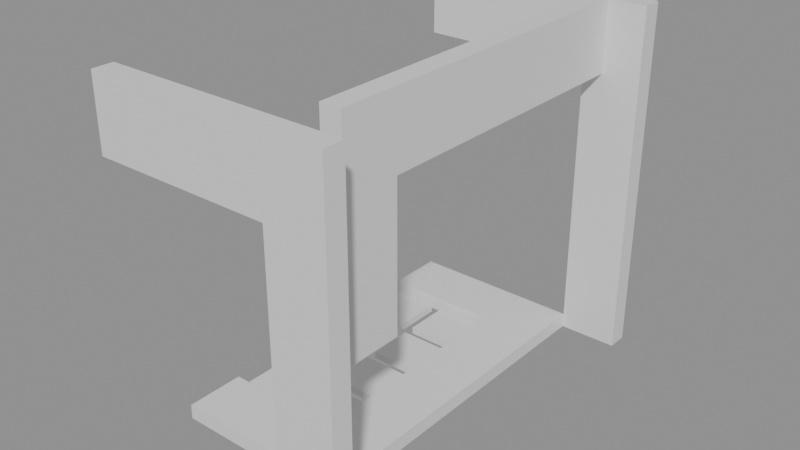 # Source: building_lego.blend  (saved by Blender 5.0.119; exported with 4.5.12 LTS)
import bpy
from mathutils import Matrix  # noqa: F401  (used for matrix-valued properties, if any)

bpy.ops.wm.read_factory_settings(use_empty=True)
scene = bpy.context.scene
scene.name = 'Scene'

# ---- collections
col_01_paredes_externas = bpy.data.collections.new('01_Paredes_Externas'); scene.collection.children.link(col_01_paredes_externas)
col_03_pisos_escadas = bpy.data.collections.new('03_Pisos_Escadas'); scene.collection.children.link(col_03_pisos_escadas)
col_04_moveis_decoracoes = bpy.data.collections.new('04_Moveis_Decoracoes'); scene.collection.children.link(col_04_moveis_decoracoes)

# ---- materials (node trees are filled in below, after node groups)
mat_mat_parede_externa = bpy.data.materials.new('Mat_Parede_Externa')
mat_mat_pisos = bpy.data.materials.new('Mat_Pisos')
mat_mat_moveis = bpy.data.materials.new('Mat_Moveis')

# ---- material node trees
mat_mat_parede_externa.use_nodes = True; mat_mat_parede_externa.node_tree.nodes.clear()
_N = mat_mat_parede_externa.node_tree.nodes; _L = mat_mat_parede_externa.node_tree.links
n0 = _N.new('ShaderNodeBsdfPrincipled'); n0.name = 'BSDF - Pré-fundamentado'; n0.location = (-200, 100)
n1 = _N.new('ShaderNodeOutputMaterial'); n1.name = 'Saída de material'; n1.location = (200, 100)
_L.new(n0.outputs[0], n1.inputs[0])
n1.is_active_output = True
mat_mat_pisos.use_nodes = True; mat_mat_pisos.node_tree.nodes.clear()
_N = mat_mat_pisos.node_tree.nodes; _L = mat_mat_pisos.node_tree.links
n0 = _N.new('ShaderNodeBsdfPrincipled'); n0.name = 'BSDF - Pré-fundamentado'; n0.location = (-200, 100)
n1 = _N.new('ShaderNodeOutputMaterial'); n1.name = 'Saída de material'; n1.location = (200, 100)
_L.new(n0.outputs[0], n1.inputs[0])
n1.is_active_output = True
mat_mat_moveis.use_nodes = True; mat_mat_moveis.node_tree.nodes.clear()
_N = mat_mat_moveis.node_tree.nodes; _L = mat_mat_moveis.node_tree.links
n0 = _N.new('ShaderNodeBsdfPrincipled'); n0.name = 'BSDF - Pré-fundamentado'; n0.location = (-200, 100)
n1 = _N.new('ShaderNodeOutputMaterial'); n1.name = 'Saída de material'; n1.location = (200, 100)
_L.new(n0.outputs[0], n1.inputs[0])
n1.is_active_output = True

# ---- meshes
me_bloco_sandstone_wall_2936_2224_z40 = bpy.data.meshes.new('Bloco_sandstone_wall_2936_2224_z40')
me_bloco_sandstone_wall_2936_2224_z40.from_pydata([(-0.5, -0.175, -0.6), (0.5, -0.175, -0.6), (0.5, 0.175, -0.6), (-0.5, 0.175, -0.6), (-0.5, -0.175, 0.6), (0.5, -0.175, 0.6), (0.5, 0.175, 0.6), (-0.5, 0.175, 0.6)], [], [(0, 1, 2, 3), (4, 7, 6, 5), (0, 4, 5, 1), (2, 6, 7, 3), (0, 3, 7, 4), (1, 5, 6, 2)])
me_bloco_sandstone_wall_2936_2224_z40.materials.append(mat_mat_parede_externa)
me_bloco_sandstone_wall_2936_2224_z40.update()
me_bloco_sandstone_wall_2937_2224_z40 = bpy.data.meshes.new('Bloco_sandstone_wall_2937_2224_z40')
me_bloco_sandstone_wall_2937_2224_z40.from_pydata([(-0.5, -0.175, -0.6), (0.5, -0.175, -0.6), (0.5, 0.175, -0.6), (-0.5, 0.175, -0.6), (-0.5, -0.175, 0.6), (0.5, -0.175, 0.6), (0.5, 0.175, 0.6), (-0.5, 0.175, 0.6)], [], [(0, 1, 2, 3), (4, 7, 6, 5), (0, 4, 5, 1), (2, 6, 7, 3), (0, 3, 7, 4), (1, 5, 6, 2)])
me_bloco_sandstone_wall_2937_2224_z40.materials.append(mat_mat_parede_externa)
me_bloco_sandstone_wall_2937_2224_z40.update()
me_bloco_sandstone_wall_2938_2224_z40 = bpy.data.meshes.new('Bloco_sandstone_wall_2938_2224_z40')
me_bloco_sandstone_wall_2938_2224_z40.from_pydata([(-0.5, -0.175, -0.6), (0.5, -0.175, -0.6), (0.5, 0.175, -0.6), (-0.5, 0.175, -0.6), (-0.5, -0.175, 0.6), (0.5, -0.175, 0.6), (0.5, 0.175, 0.6), (-0.5, 0.175, 0.6)], [], [(0, 1, 2, 3), (4, 7, 6, 5), (0, 4, 5, 1), (2, 6, 7, 3), (0, 3, 7, 4), (1, 5, 6, 2)])
me_bloco_sandstone_wall_2938_2224_z40.materials.append(mat_mat_parede_externa)
me_bloco_sandstone_wall_2938_2224_z40.update()
me_bloco_sandstone_post_2939_2224_z0 = bpy.data.meshes.new('Bloco_sandstone_post_2939_2224_z0')
me_bloco_sandstone_post_2939_2224_z0.from_pydata([(-0.5, -0.175, -0.6), (0.5, -0.175, -0.6), (0.5, 0.175, -0.6), (-0.5, 0.175, -0.6), (-0.5, -0.175, 0.6), (0.5, -0.175, 0.6), (0.5, 0.175, 0.6), (-0.5, 0.175, 0.6)], [], [(0, 1, 2, 3), (4, 7, 6, 5), (0, 4, 5, 1), (2, 6, 7, 3), (0, 3, 7, 4), (1, 5, 6, 2)])
me_bloco_sandstone_post_2939_2224_z0.materials.append(mat_mat_parede_externa)
me_bloco_sandstone_post_2939_2224_z0.update()
me_bloco_sandstone_post_2939_2224_z10 = bpy.data.meshes.new('Bloco_sandstone_post_2939_2224_z10')
me_bloco_sandstone_post_2939_2224_z10.from_pydata([(-0.5, -0.175, -0.6), (0.5, -0.175, -0.6), (0.5, 0.175, -0.6), (-0.5, 0.175, -0.6), (-0.5, -0.175, 0.6), (0.5, -0.175, 0.6), (0.5, 0.175, 0.6), (-0.5, 0.175, 0.6)], [], [(0, 1, 2, 3), (4, 7, 6, 5), (0, 4, 5, 1), (2, 6, 7, 3), (0, 3, 7, 4), (1, 5, 6, 2)])
me_bloco_sandstone_post_2939_2224_z10.materials.append(mat_mat_parede_externa)
me_bloco_sandstone_post_2939_2224_z10.update()
me_bloco_sandstone_arch_2939_2224_z20 = bpy.data.meshes.new('Bloco_sandstone_arch_2939_2224_z20')
me_bloco_sandstone_arch_2939_2224_z20.from_pydata([(-0.5, -0.175, -1.2), (0.5, -0.175, -1.2), (0.5, 0.175, -1.2), (-0.5, 0.175, -1.2), (-0.5, -0.175, 1.2), (0.5, -0.175, 1.2), (0.5, 0.175, 1.2), (-0.5, 0.175, 1.2)], [], [(0, 1, 2, 3), (4, 7, 6, 5), (0, 4, 5, 1), (2, 6, 7, 3), (0, 3, 7, 4), (1, 5, 6, 2)])
me_bloco_sandstone_arch_2939_2224_z20.materials.append(mat_mat_parede_externa)
me_bloco_sandstone_arch_2939_2224_z20.update()
me_bloco_sandstone_wall_2939_2224_z40 = bpy.data.meshes.new('Bloco_sandstone_wall_2939_2224_z40')
me_bloco_sandstone_wall_2939_2224_z40.from_pydata([(-0.5, -0.175, -0.6), (0.5, -0.175, -0.6), (0.5, 0.175, -0.6), (-0.5, 0.175, -0.6), (-0.5, -0.175, 0.6), (0.5, -0.175, 0.6), (0.5, 0.175, 0.6), (-0.5, 0.175, 0.6)], [], [(0, 1, 2, 3), (4, 7, 6, 5), (0, 4, 5, 1), (2, 6, 7, 3), (0, 3, 7, 4), (1, 5, 6, 2)])
me_bloco_sandstone_wall_2939_2224_z40.materials.append(mat_mat_parede_externa)
me_bloco_sandstone_wall_2939_2224_z40.update()
me_bloco_sandstone_wall_2936_2231_z40 = bpy.data.meshes.new('Bloco_sandstone_wall_2936_2231_z40')
me_bloco_sandstone_wall_2936_2231_z40.from_pydata([(-0.5, -0.175, -0.6), (0.5, -0.175, -0.6), (0.5, 0.175, -0.6), (-0.5, 0.175, -0.6), (-0.5, -0.175, 0.6), (0.5, -0.175, 0.6), (0.5, 0.175, 0.6), (-0.5, 0.175, 0.6)], [], [(0, 1, 2, 3), (4, 7, 6, 5), (0, 4, 5, 1), (2, 6, 7, 3), (0, 3, 7, 4), (1, 5, 6, 2)])
me_bloco_sandstone_wall_2936_2231_z40.materials.append(mat_mat_parede_externa)
me_bloco_sandstone_wall_2936_2231_z40.update()
me_bloco_sandstone_wall_2937_2231_z40 = bpy.data.meshes.new('Bloco_sandstone_wall_2937_2231_z40')
me_bloco_sandstone_wall_2937_2231_z40.from_pydata([(-0.5, -0.175, -0.6), (0.5, -0.175, -0.6), (0.5, 0.175, -0.6), (-0.5, 0.175, -0.6), (-0.5, -0.175, 0.6), (0.5, -0.175, 0.6), (0.5, 0.175, 0.6), (-0.5, 0.175, 0.6)], [], [(0, 1, 2, 3), (4, 7, 6, 5), (0, 4, 5, 1), (2, 6, 7, 3), (0, 3, 7, 4), (1, 5, 6, 2)])
me_bloco_sandstone_wall_2937_2231_z40.materials.append(mat_mat_parede_externa)
me_bloco_sandstone_wall_2937_2231_z40.update()
me_bloco_sandstone_wall_2938_2231_z40 = bpy.data.meshes.new('Bloco_sandstone_wall_2938_2231_z40')
me_bloco_sandstone_wall_2938_2231_z40.from_pydata([(-0.5, -0.175, -0.6), (0.5, -0.175, -0.6), (0.5, 0.175, -0.6), (-0.5, 0.175, -0.6), (-0.5, -0.175, 0.6), (0.5, -0.175, 0.6), (0.5, 0.175, 0.6), (-0.5, 0.175, 0.6)], [], [(0, 1, 2, 3), (4, 7, 6, 5), (0, 4, 5, 1), (2, 6, 7, 3), (0, 3, 7, 4), (1, 5, 6, 2)])
me_bloco_sandstone_wall_2938_2231_z40.materials.append(mat_mat_parede_externa)
me_bloco_sandstone_wall_2938_2231_z40.update()
me_bloco_sandstone_post_2939_2231_z0 = bpy.data.meshes.new('Bloco_sandstone_post_2939_2231_z0')
me_bloco_sandstone_post_2939_2231_z0.from_pydata([(-0.5, -0.175, -0.6), (0.5, -0.175, -0.6), (0.5, 0.175, -0.6), (-0.5, 0.175, -0.6), (-0.5, -0.175, 0.6), (0.5, -0.175, 0.6), (0.5, 0.175, 0.6), (-0.5, 0.175, 0.6)], [], [(0, 1, 2, 3), (4, 7, 6, 5), (0, 4, 5, 1), (2, 6, 7, 3), (0, 3, 7, 4), (1, 5, 6, 2)])
me_bloco_sandstone_post_2939_2231_z0.materials.append(mat_mat_parede_externa)
me_bloco_sandstone_post_2939_2231_z0.update()
me_bloco_sandstone_post_2939_2231_z10 = bpy.data.meshes.new('Bloco_sandstone_post_2939_2231_z10')
me_bloco_sandstone_post_2939_2231_z10.from_pydata([(-0.5, -0.175, -0.6), (0.5, -0.175, -0.6), (0.5, 0.175, -0.6), (-0.5, 0.175, -0.6), (-0.5, -0.175, 0.6), (0.5, -0.175, 0.6), (0.5, 0.175, 0.6), (-0.5, 0.175, 0.6)], [], [(0, 1, 2, 3), (4, 7, 6, 5), (0, 4, 5, 1), (2, 6, 7, 3), (0, 3, 7, 4), (1, 5, 6, 2)])
me_bloco_sandstone_post_2939_2231_z10.materials.append(mat_mat_parede_externa)
me_bloco_sandstone_post_2939_2231_z10.update()
me_bloco_sandstone_arch_2939_2231_z20 = bpy.data.meshes.new('Bloco_sandstone_arch_2939_2231_z20')
me_bloco_sandstone_arch_2939_2231_z20.from_pydata([(-0.5, -0.175, -1.2), (0.5, -0.175, -1.2), (0.5, 0.175, -1.2), (-0.5, 0.175, -1.2), (-0.5, -0.175, 1.2), (0.5, -0.175, 1.2), (0.5, 0.175, 1.2), (-0.5, 0.175, 1.2)], [], [(0, 1, 2, 3), (4, 7, 6, 5), (0, 4, 5, 1), (2, 6, 7, 3), (0, 3, 7, 4), (1, 5, 6, 2)])
me_bloco_sandstone_arch_2939_2231_z20.materials.append(mat_mat_parede_externa)
me_bloco_sandstone_arch_2939_2231_z20.update()
me_bloco_sandstone_wall_2939_2231_z40 = bpy.data.meshes.new('Bloco_sandstone_wall_2939_2231_z40')
me_bloco_sandstone_wall_2939_2231_z40.from_pydata([(-0.5, -0.175, -0.6), (0.5, -0.175, -0.6), (0.5, 0.175, -0.6), (-0.5, 0.175, -0.6), (-0.5, -0.175, 0.6), (0.5, -0.175, 0.6), (0.5, 0.175, 0.6), (-0.5, 0.175, 0.6)], [], [(0, 1, 2, 3), (4, 7, 6, 5), (0, 4, 5, 1), (2, 6, 7, 3), (0, 3, 7, 4), (1, 5, 6, 2)])
me_bloco_sandstone_wall_2939_2231_z40.materials.append(mat_mat_parede_externa)
me_bloco_sandstone_wall_2939_2231_z40.update()
me_bloco_sandstone_arch_2939_2225_z20 = bpy.data.meshes.new('Bloco_sandstone_arch_2939_2225_z20')
me_bloco_sandstone_arch_2939_2225_z20.from_pydata([(-0.175, -0.5, -1.2), (0.175, -0.5, -1.2), (0.175, 0.5, -1.2), (-0.175, 0.5, -1.2), (-0.175, -0.5, 1.2), (0.175, -0.5, 1.2), (0.175, 0.5, 1.2), (-0.175, 0.5, 1.2)], [], [(0, 1, 2, 3), (4, 7, 6, 5), (0, 4, 5, 1), (2, 6, 7, 3), (0, 3, 7, 4), (1, 5, 6, 2)])
me_bloco_sandstone_arch_2939_2225_z20.materials.append(mat_mat_parede_externa)
me_bloco_sandstone_arch_2939_2225_z20.update()
me_bloco_sandstone_wall_2939_2225_z40 = bpy.data.meshes.new('Bloco_sandstone_wall_2939_2225_z40')
me_bloco_sandstone_wall_2939_2225_z40.from_pydata([(-0.175, -0.5, -0.6), (0.175, -0.5, -0.6), (0.175, 0.5, -0.6), (-0.175, 0.5, -0.6), (-0.175, -0.5, 0.6), (0.175, -0.5, 0.6), (0.175, 0.5, 0.6), (-0.175, 0.5, 0.6)], [], [(0, 1, 2, 3), (4, 7, 6, 5), (0, 4, 5, 1), (2, 6, 7, 3), (0, 3, 7, 4), (1, 5, 6, 2)])
me_bloco_sandstone_wall_2939_2225_z40.materials.append(mat_mat_parede_externa)
me_bloco_sandstone_wall_2939_2225_z40.update()
me_bloco_sandstone_wall_2939_2226_z40 = bpy.data.meshes.new('Bloco_sandstone_wall_2939_2226_z40')
me_bloco_sandstone_wall_2939_2226_z40.from_pydata([(-0.175, -0.5, -0.6), (0.175, -0.5, -0.6), (0.175, 0.5, -0.6), (-0.175, 0.5, -0.6), (-0.175, -0.5, 0.6), (0.175, -0.5, 0.6), (0.175, 0.5, 0.6), (-0.175, 0.5, 0.6)], [], [(0, 1, 2, 3), (4, 7, 6, 5), (0, 4, 5, 1), (2, 6, 7, 3), (0, 3, 7, 4), (1, 5, 6, 2)])
me_bloco_sandstone_wall_2939_2226_z40.materials.append(mat_mat_parede_externa)
me_bloco_sandstone_wall_2939_2226_z40.update()
me_bloco_sandstone_wall_2939_2227_z40 = bpy.data.meshes.new('Bloco_sandstone_wall_2939_2227_z40')
me_bloco_sandstone_wall_2939_2227_z40.from_pydata([(-0.175, -0.5, -0.6), (0.175, -0.5, -0.6), (0.175, 0.5, -0.6), (-0.175, 0.5, -0.6), (-0.175, -0.5, 0.6), (0.175, -0.5, 0.6), (0.175, 0.5, 0.6), (-0.175, 0.5, 0.6)], [], [(0, 1, 2, 3), (4, 7, 6, 5), (0, 4, 5, 1), (2, 6, 7, 3), (0, 3, 7, 4), (1, 5, 6, 2)])
me_bloco_sandstone_wall_2939_2227_z40.materials.append(mat_mat_parede_externa)
me_bloco_sandstone_wall_2939_2227_z40.update()
me_bloco_sandstone_wall_2939_2228_z40 = bpy.data.meshes.new('Bloco_sandstone_wall_2939_2228_z40')
me_bloco_sandstone_wall_2939_2228_z40.from_pydata([(-0.175, -0.5, -0.6), (0.175, -0.5, -0.6), (0.175, 0.5, -0.6), (-0.175, 0.5, -0.6), (-0.175, -0.5, 0.6), (0.175, -0.5, 0.6), (0.175, 0.5, 0.6), (-0.175, 0.5, 0.6)], [], [(0, 1, 2, 3), (4, 7, 6, 5), (0, 4, 5, 1), (2, 6, 7, 3), (0, 3, 7, 4), (1, 5, 6, 2)])
me_bloco_sandstone_wall_2939_2228_z40.materials.append(mat_mat_parede_externa)
me_bloco_sandstone_wall_2939_2228_z40.update()
me_bloco_sandstone_wall_2939_2229_z40 = bpy.data.meshes.new('Bloco_sandstone_wall_2939_2229_z40')
me_bloco_sandstone_wall_2939_2229_z40.from_pydata([(-0.175, -0.5, -0.6), (0.175, -0.5, -0.6), (0.175, 0.5, -0.6), (-0.175, 0.5, -0.6), (-0.175, -0.5, 0.6), (0.175, -0.5, 0.6), (0.175, 0.5, 0.6), (-0.175, 0.5, 0.6)], [], [(0, 1, 2, 3), (4, 7, 6, 5), (0, 4, 5, 1), (2, 6, 7, 3), (0, 3, 7, 4), (1, 5, 6, 2)])
me_bloco_sandstone_wall_2939_2229_z40.materials.append(mat_mat_parede_externa)
me_bloco_sandstone_wall_2939_2229_z40.update()
me_bloco_sandstone_wall_2939_2230_z40 = bpy.data.meshes.new('Bloco_sandstone_wall_2939_2230_z40')
me_bloco_sandstone_wall_2939_2230_z40.from_pydata([(-0.175, -0.5, -0.6), (0.175, -0.5, -0.6), (0.175, 0.5, -0.6), (-0.175, 0.5, -0.6), (-0.175, -0.5, 0.6), (0.175, -0.5, 0.6), (0.175, 0.5, 0.6), (-0.175, 0.5, 0.6)], [], [(0, 1, 2, 3), (4, 7, 6, 5), (0, 4, 5, 1), (2, 6, 7, 3), (0, 3, 7, 4), (1, 5, 6, 2)])
me_bloco_sandstone_wall_2939_2230_z40.materials.append(mat_mat_parede_externa)
me_bloco_sandstone_wall_2939_2230_z40.update()
me_degrau_2936_2225_z0 = bpy.data.meshes.new('Degrau_2936_2225_z0')
me_degrau_2936_2225_z0.from_pydata([(-0.5, -0.5, -0.125), (0.5, -0.5, -0.125), (0.5, 0.5, -0.125), (-0.5, 0.5, -0.125), (-0.5, -0.5, 0.125), (0.5, -0.5, 0.125), (0.5, 0.5, 0.125), (-0.5, 0.5, 0.125)], [], [(0, 1, 2, 3), (4, 7, 6, 5), (0, 4, 5, 1), (2, 6, 7, 3), (0, 3, 7, 4), (1, 5, 6, 2)])
me_degrau_2936_2225_z0.materials.append(mat_mat_pisos)
me_degrau_2936_2225_z0.update()
me_degrau_2937_2225_z0 = bpy.data.meshes.new('Degrau_2937_2225_z0')
me_degrau_2937_2225_z0.from_pydata([(-0.5, -0.5, -0.125), (0.5, -0.5, -0.125), (0.5, 0.5, -0.125), (-0.5, 0.5, -0.125), (-0.5, -0.5, 0.125), (0.5, -0.5, 0.125), (0.5, 0.5, 0.125), (-0.5, 0.5, 0.125)], [], [(0, 1, 2, 3), (4, 7, 6, 5), (0, 4, 5, 1), (2, 6, 7, 3), (0, 3, 7, 4), (1, 5, 6, 2)])
me_degrau_2937_2225_z0.materials.append(mat_mat_pisos)
me_degrau_2937_2225_z0.update()
me_degrau_2938_2225_z0 = bpy.data.meshes.new('Degrau_2938_2225_z0')
me_degrau_2938_2225_z0.from_pydata([(-0.5, -0.5, -0.125), (0.5, -0.5, -0.125), (0.5, 0.5, -0.125), (-0.5, 0.5, -0.125), (-0.5, -0.5, 0.125), (0.5, -0.5, 0.125), (0.5, 0.5, 0.125), (-0.5, 0.5, 0.125)], [], [(0, 1, 2, 3), (4, 7, 6, 5), (0, 4, 5, 1), (2, 6, 7, 3), (0, 3, 7, 4), (1, 5, 6, 2)])
me_degrau_2938_2225_z0.materials.append(mat_mat_pisos)
me_degrau_2938_2225_z0.update()
me_degrau_2938_2226_z0 = bpy.data.meshes.new('Degrau_2938_2226_z0')
me_degrau_2938_2226_z0.from_pydata([(-0.5, -0.5, -0.125), (0.5, -0.5, -0.125), (0.5, 0.5, -0.125), (-0.5, 0.5, -0.125), (-0.5, -0.5, 0.125), (0.5, -0.5, 0.125), (0.5, 0.5, 0.125), (-0.5, 0.5, 0.125)], [], [(0, 1, 2, 3), (4, 7, 6, 5), (0, 4, 5, 1), (2, 6, 7, 3), (0, 3, 7, 4), (1, 5, 6, 2)])
me_degrau_2938_2226_z0.materials.append(mat_mat_pisos)
me_degrau_2938_2226_z0.update()
me_degrau_2938_2227_z0 = bpy.data.meshes.new('Degrau_2938_2227_z0')
me_degrau_2938_2227_z0.from_pydata([(-0.5, -0.5, -0.125), (0.5, -0.5, -0.125), (0.5, 0.5, -0.125), (-0.5, 0.5, -0.125), (-0.5, -0.5, 0.125), (0.5, -0.5, 0.125), (0.5, 0.5, 0.125), (-0.5, 0.5, 0.125)], [], [(0, 1, 2, 3), (4, 7, 6, 5), (0, 4, 5, 1), (2, 6, 7, 3), (0, 3, 7, 4), (1, 5, 6, 2)])
me_degrau_2938_2227_z0.materials.append(mat_mat_pisos)
me_degrau_2938_2227_z0.update()
me_degrau_2938_2228_z0 = bpy.data.meshes.new('Degrau_2938_2228_z0')
me_degrau_2938_2228_z0.from_pydata([(-0.5, -0.5, -0.125), (0.5, -0.5, -0.125), (0.5, 0.5, -0.125), (-0.5, 0.5, -0.125), (-0.5, -0.5, 0.125), (0.5, -0.5, 0.125), (0.5, 0.5, 0.125), (-0.5, 0.5, 0.125)], [], [(0, 1, 2, 3), (4, 7, 6, 5), (0, 4, 5, 1), (2, 6, 7, 3), (0, 3, 7, 4), (1, 5, 6, 2)])
me_degrau_2938_2228_z0.materials.append(mat_mat_pisos)
me_degrau_2938_2228_z0.update()
me_degrau_2938_2229_z0 = bpy.data.meshes.new('Degrau_2938_2229_z0')
me_degrau_2938_2229_z0.from_pydata([(-0.5, -0.5, -0.125), (0.5, -0.5, -0.125), (0.5, 0.5, -0.125), (-0.5, 0.5, -0.125), (-0.5, -0.5, 0.125), (0.5, -0.5, 0.125), (0.5, 0.5, 0.125), (-0.5, 0.5, 0.125)], [], [(0, 1, 2, 3), (4, 7, 6, 5), (0, 4, 5, 1), (2, 6, 7, 3), (0, 3, 7, 4), (1, 5, 6, 2)])
me_degrau_2938_2229_z0.materials.append(mat_mat_pisos)
me_degrau_2938_2229_z0.update()
me_degrau_2936_2230_z0 = bpy.data.meshes.new('Degrau_2936_2230_z0')
me_degrau_2936_2230_z0.from_pydata([(-0.5, -0.5, -0.125), (0.5, -0.5, -0.125), (0.5, 0.5, -0.125), (-0.5, 0.5, -0.125), (-0.5, -0.5, 0.125), (0.5, -0.5, 0.125), (0.5, 0.5, 0.125), (-0.5, 0.5, 0.125)], [], [(0, 1, 2, 3), (4, 7, 6, 5), (0, 4, 5, 1), (2, 6, 7, 3), (0, 3, 7, 4), (1, 5, 6, 2)])
me_degrau_2936_2230_z0.materials.append(mat_mat_pisos)
me_degrau_2936_2230_z0.update()
me_degrau_2937_2230_z0 = bpy.data.meshes.new('Degrau_2937_2230_z0')
me_degrau_2937_2230_z0.from_pydata([(-0.5, -0.5, -0.125), (0.5, -0.5, -0.125), (0.5, 0.5, -0.125), (-0.5, 0.5, -0.125), (-0.5, -0.5, 0.125), (0.5, -0.5, 0.125), (0.5, 0.5, 0.125), (-0.5, 0.5, 0.125)], [], [(0, 1, 2, 3), (4, 7, 6, 5), (0, 4, 5, 1), (2, 6, 7, 3), (0, 3, 7, 4), (1, 5, 6, 2)])
me_degrau_2937_2230_z0.materials.append(mat_mat_pisos)
me_degrau_2937_2230_z0.update()
me_degrau_2938_2230_z0 = bpy.data.meshes.new('Degrau_2938_2230_z0')
me_degrau_2938_2230_z0.from_pydata([(-0.5, -0.5, -0.125), (0.5, -0.5, -0.125), (0.5, 0.5, -0.125), (-0.5, 0.5, -0.125), (-0.5, -0.5, 0.125), (0.5, -0.5, 0.125), (0.5, 0.5, 0.125), (-0.5, 0.5, 0.125)], [], [(0, 1, 2, 3), (4, 7, 6, 5), (0, 4, 5, 1), (2, 6, 7, 3), (0, 3, 7, 4), (1, 5, 6, 2)])
me_degrau_2938_2230_z0.materials.append(mat_mat_pisos)
me_degrau_2938_2230_z0.update()
me_movel_water_2936_2226_z0 = bpy.data.meshes.new('Movel_water_2936_2226_z0')
me_movel_water_2936_2226_z0.from_pydata([(-0.4, -0.4, -0.06), (0.4, -0.4, -0.06), (0.4, 0.4, -0.06), (-0.4, 0.4, -0.06), (-0.4, -0.4, 0.06), (0.4, -0.4, 0.06), (0.4, 0.4, 0.06), (-0.4, 0.4, 0.06)], [], [(0, 1, 2, 3), (4, 7, 6, 5), (0, 4, 5, 1), (2, 6, 7, 3), (0, 3, 7, 4), (1, 5, 6, 2)])
me_movel_water_2936_2226_z0.materials.append(mat_mat_moveis)
me_movel_water_2936_2226_z0.update()
me_movel_water_2937_2226_z0 = bpy.data.meshes.new('Movel_water_2937_2226_z0')
me_movel_water_2937_2226_z0.from_pydata([(-0.4, -0.4, -0.06), (0.4, -0.4, -0.06), (0.4, 0.4, -0.06), (-0.4, 0.4, -0.06), (-0.4, -0.4, 0.06), (0.4, -0.4, 0.06), (0.4, 0.4, 0.06), (-0.4, 0.4, 0.06)], [], [(0, 1, 2, 3), (4, 7, 6, 5), (0, 4, 5, 1), (2, 6, 7, 3), (0, 3, 7, 4), (1, 5, 6, 2)])
me_movel_water_2937_2226_z0.materials.append(mat_mat_moveis)
me_movel_water_2937_2226_z0.update()
me_movel_water_2936_2227_z0 = bpy.data.meshes.new('Movel_water_2936_2227_z0')
me_movel_water_2936_2227_z0.from_pydata([(-0.4, -0.4, -0.06), (0.4, -0.4, -0.06), (0.4, 0.4, -0.06), (-0.4, 0.4, -0.06), (-0.4, -0.4, 0.06), (0.4, -0.4, 0.06), (0.4, 0.4, 0.06), (-0.4, 0.4, 0.06)], [], [(0, 1, 2, 3), (4, 7, 6, 5), (0, 4, 5, 1), (2, 6, 7, 3), (0, 3, 7, 4), (1, 5, 6, 2)])
me_movel_water_2936_2227_z0.materials.append(mat_mat_moveis)
me_movel_water_2936_2227_z0.update()
me_movel_water_2937_2227_z0 = bpy.data.meshes.new('Movel_water_2937_2227_z0')
me_movel_water_2937_2227_z0.from_pydata([(-0.4, -0.4, -0.06), (0.4, -0.4, -0.06), (0.4, 0.4, -0.06), (-0.4, 0.4, -0.06), (-0.4, -0.4, 0.06), (0.4, -0.4, 0.06), (0.4, 0.4, 0.06), (-0.4, 0.4, 0.06)], [], [(0, 1, 2, 3), (4, 7, 6, 5), (0, 4, 5, 1), (2, 6, 7, 3), (0, 3, 7, 4), (1, 5, 6, 2)])
me_movel_water_2937_2227_z0.materials.append(mat_mat_moveis)
me_movel_water_2937_2227_z0.update()
me_movel_water_2936_2228_z0 = bpy.data.meshes.new('Movel_water_2936_2228_z0')
me_movel_water_2936_2228_z0.from_pydata([(-0.4, -0.4, -0.06), (0.4, -0.4, -0.06), (0.4, 0.4, -0.06), (-0.4, 0.4, -0.06), (-0.4, -0.4, 0.06), (0.4, -0.4, 0.06), (0.4, 0.4, 0.06), (-0.4, 0.4, 0.06)], [], [(0, 1, 2, 3), (4, 7, 6, 5), (0, 4, 5, 1), (2, 6, 7, 3), (0, 3, 7, 4), (1, 5, 6, 2)])
me_movel_water_2936_2228_z0.materials.append(mat_mat_moveis)
me_movel_water_2936_2228_z0.update()
me_movel_water_2937_2228_z0 = bpy.data.meshes.new('Movel_water_2937_2228_z0')
me_movel_water_2937_2228_z0.from_pydata([(-0.4, -0.4, -0.06), (0.4, -0.4, -0.06), (0.4, 0.4, -0.06), (-0.4, 0.4, -0.06), (-0.4, -0.4, 0.06), (0.4, -0.4, 0.06), (0.4, 0.4, 0.06), (-0.4, 0.4, 0.06)], [], [(0, 1, 2, 3), (4, 7, 6, 5), (0, 4, 5, 1), (2, 6, 7, 3), (0, 3, 7, 4), (1, 5, 6, 2)])
me_movel_water_2937_2228_z0.materials.append(mat_mat_moveis)
me_movel_water_2937_2228_z0.update()
me_movel_water_2936_2229_z0 = bpy.data.meshes.new('Movel_water_2936_2229_z0')
me_movel_water_2936_2229_z0.from_pydata([(-0.4, -0.4, -0.06), (0.4, -0.4, -0.06), (0.4, 0.4, -0.06), (-0.4, 0.4, -0.06), (-0.4, -0.4, 0.06), (0.4, -0.4, 0.06), (0.4, 0.4, 0.06), (-0.4, 0.4, 0.06)], [], [(0, 1, 2, 3), (4, 7, 6, 5), (0, 4, 5, 1), (2, 6, 7, 3), (0, 3, 7, 4), (1, 5, 6, 2)])
me_movel_water_2936_2229_z0.materials.append(mat_mat_moveis)
me_movel_water_2936_2229_z0.update()
me_movel_water_2937_2229_z0 = bpy.data.meshes.new('Movel_water_2937_2229_z0')
me_movel_water_2937_2229_z0.from_pydata([(-0.4, -0.4, -0.06), (0.4, -0.4, -0.06), (0.4, 0.4, -0.06), (-0.4, 0.4, -0.06), (-0.4, -0.4, 0.06), (0.4, -0.4, 0.06), (0.4, 0.4, 0.06), (-0.4, 0.4, 0.06)], [], [(0, 1, 2, 3), (4, 7, 6, 5), (0, 4, 5, 1), (2, 6, 7, 3), (0, 3, 7, 4), (1, 5, 6, 2)])
me_movel_water_2937_2229_z0.materials.append(mat_mat_moveis)
me_movel_water_2937_2229_z0.update()

# ---- objects
ob_parede_externa_norte_y2224_x2936_2939 = bpy.data.objects.new('Parede_Externa_Norte_Y2224_X2936_2939', None)
ob_bloco_sandstone_wall_2936_2224_z40 = bpy.data.objects.new('Bloco_sandstone_wall_2936_2224_z40', me_bloco_sandstone_wall_2936_2224_z40)
ob_bloco_sandstone_wall_2937_2224_z40 = bpy.data.objects.new('Bloco_sandstone_wall_2937_2224_z40', me_bloco_sandstone_wall_2937_2224_z40)
ob_bloco_sandstone_wall_2938_2224_z40 = bpy.data.objects.new('Bloco_sandstone_wall_2938_2224_z40', me_bloco_sandstone_wall_2938_2224_z40)
ob_bloco_sandstone_post_2939_2224_z0 = bpy.data.objects.new('Bloco_sandstone_post_2939_2224_z0', me_bloco_sandstone_post_2939_2224_z0)
ob_bloco_sandstone_post_2939_2224_z10 = bpy.data.objects.new('Bloco_sandstone_post_2939_2224_z10', me_bloco_sandstone_post_2939_2224_z10)
ob_bloco_sandstone_arch_2939_2224_z20 = bpy.data.objects.new('Bloco_sandstone_arch_2939_2224_z20', me_bloco_sandstone_arch_2939_2224_z20)
ob_bloco_sandstone_wall_2939_2224_z40 = bpy.data.objects.new('Bloco_sandstone_wall_2939_2224_z40', me_bloco_sandstone_wall_2939_2224_z40)
ob_parede_externa_sul_y2231_x2936_2939 = bpy.data.objects.new('Parede_Externa_Sul_Y2231_X2936_2939', None)
ob_bloco_sandstone_wall_2936_2231_z40 = bpy.data.objects.new('Bloco_sandstone_wall_2936_2231_z40', me_bloco_sandstone_wall_2936_2231_z40)
ob_bloco_sandstone_wall_2937_2231_z40 = bpy.data.objects.new('Bloco_sandstone_wall_2937_2231_z40', me_bloco_sandstone_wall_2937_2231_z40)
ob_bloco_sandstone_wall_2938_2231_z40 = bpy.data.objects.new('Bloco_sandstone_wall_2938_2231_z40', me_bloco_sandstone_wall_2938_2231_z40)
ob_bloco_sandstone_post_2939_2231_z0 = bpy.data.objects.new('Bloco_sandstone_post_2939_2231_z0', me_bloco_sandstone_post_2939_2231_z0)
ob_bloco_sandstone_post_2939_2231_z10 = bpy.data.objects.new('Bloco_sandstone_post_2939_2231_z10', me_bloco_sandstone_post_2939_2231_z10)
ob_bloco_sandstone_arch_2939_2231_z20 = bpy.data.objects.new('Bloco_sandstone_arch_2939_2231_z20', me_bloco_sandstone_arch_2939_2231_z20)
ob_bloco_sandstone_wall_2939_2231_z40 = bpy.data.objects.new('Bloco_sandstone_wall_2939_2231_z40', me_bloco_sandstone_wall_2939_2231_z40)
ob_parede_externa_leste_x2939_y2225_2230 = bpy.data.objects.new('Parede_Externa_Leste_X2939_Y2225_2230', None)
ob_bloco_sandstone_arch_2939_2225_z20 = bpy.data.objects.new('Bloco_sandstone_arch_2939_2225_z20', me_bloco_sandstone_arch_2939_2225_z20)
ob_bloco_sandstone_wall_2939_2225_z40 = bpy.data.objects.new('Bloco_sandstone_wall_2939_2225_z40', me_bloco_sandstone_wall_2939_2225_z40)
ob_bloco_sandstone_wall_2939_2226_z40 = bpy.data.objects.new('Bloco_sandstone_wall_2939_2226_z40', me_bloco_sandstone_wall_2939_2226_z40)
ob_bloco_sandstone_wall_2939_2227_z40 = bpy.data.objects.new('Bloco_sandstone_wall_2939_2227_z40', me_bloco_sandstone_wall_2939_2227_z40)
ob_bloco_sandstone_wall_2939_2228_z40 = bpy.data.objects.new('Bloco_sandstone_wall_2939_2228_z40', me_bloco_sandstone_wall_2939_2228_z40)
ob_bloco_sandstone_wall_2939_2229_z40 = bpy.data.objects.new('Bloco_sandstone_wall_2939_2229_z40', me_bloco_sandstone_wall_2939_2229_z40)
ob_bloco_sandstone_wall_2939_2230_z40 = bpy.data.objects.new('Bloco_sandstone_wall_2939_2230_z40', me_bloco_sandstone_wall_2939_2230_z40)
ob_escadas_corrim_os = bpy.data.objects.new('Escadas_Corrimãos', None)
ob_degrau_2936_2225_z0 = bpy.data.objects.new('Degrau_2936_2225_z0', me_degrau_2936_2225_z0)
ob_degrau_2937_2225_z0 = bpy.data.objects.new('Degrau_2937_2225_z0', me_degrau_2937_2225_z0)
ob_degrau_2938_2225_z0 = bpy.data.objects.new('Degrau_2938_2225_z0', me_degrau_2938_2225_z0)
ob_degrau_2938_2226_z0 = bpy.data.objects.new('Degrau_2938_2226_z0', me_degrau_2938_2226_z0)
ob_degrau_2938_2227_z0 = bpy.data.objects.new('Degrau_2938_2227_z0', me_degrau_2938_2227_z0)
ob_degrau_2938_2228_z0 = bpy.data.objects.new('Degrau_2938_2228_z0', me_degrau_2938_2228_z0)
ob_degrau_2938_2229_z0 = bpy.data.objects.new('Degrau_2938_2229_z0', me_degrau_2938_2229_z0)
ob_degrau_2936_2230_z0 = bpy.data.objects.new('Degrau_2936_2230_z0', me_degrau_2936_2230_z0)
ob_degrau_2937_2230_z0 = bpy.data.objects.new('Degrau_2937_2230_z0', me_degrau_2937_2230_z0)
ob_degrau_2938_2230_z0 = bpy.data.objects.new('Degrau_2938_2230_z0', me_degrau_2938_2230_z0)
ob_moveis_decoracoes = bpy.data.objects.new('Moveis_Decoracoes', None)
ob_movel_water_2936_2226_z0 = bpy.data.objects.new('Movel_water_2936_2226_z0', me_movel_water_2936_2226_z0)
ob_movel_water_2937_2226_z0 = bpy.data.objects.new('Movel_water_2937_2226_z0', me_movel_water_2937_2226_z0)
ob_movel_water_2936_2227_z0 = bpy.data.objects.new('Movel_water_2936_2227_z0', me_movel_water_2936_2227_z0)
ob_movel_water_2937_2227_z0 = bpy.data.objects.new('Movel_water_2937_2227_z0', me_movel_water_2937_2227_z0)
ob_movel_water_2936_2228_z0 = bpy.data.objects.new('Movel_water_2936_2228_z0', me_movel_water_2936_2228_z0)
ob_movel_water_2937_2228_z0 = bpy.data.objects.new('Movel_water_2937_2228_z0', me_movel_water_2937_2228_z0)
ob_movel_water_2936_2229_z0 = bpy.data.objects.new('Movel_water_2936_2229_z0', me_movel_water_2936_2229_z0)
ob_movel_water_2937_2229_z0 = bpy.data.objects.new('Movel_water_2937_2229_z0', me_movel_water_2937_2229_z0)

# ---- transforms, parenting, visibility, modifiers, constraints
ob_parede_externa_norte_y2224_x2936_2939.location = (0.0, -3.5, 0.0)
ob_parede_externa_norte_y2224_x2936_2939.empty_display_type = 'CUBE'
ob_bloco_sandstone_wall_2936_2224_z40.parent = ob_parede_externa_norte_y2224_x2936_2939
ob_bloco_sandstone_wall_2936_2224_z40.matrix_parent_inverse = Matrix(((1.0, -0.0, 0.0, -0.0), (-0.0, 1.0, -0.0, 3.5), (0.0, -0.0, 1.0, -0.0), (-0.0, 0.0, -0.0, 1.0)))
ob_bloco_sandstone_wall_2936_2224_z40.location = (-1.5, -3.825, 5.4)
ob_bloco_sandstone_wall_2937_2224_z40.parent = ob_parede_externa_norte_y2224_x2936_2939
ob_bloco_sandstone_wall_2937_2224_z40.matrix_parent_inverse = Matrix(((1.0, -0.0, 0.0, -0.0), (-0.0, 1.0, -0.0, 3.5), (0.0, -0.0, 1.0, -0.0), (-0.0, 0.0, -0.0, 1.0)))
ob_bloco_sandstone_wall_2937_2224_z40.location = (-0.5, -3.825, 5.4)
ob_bloco_sandstone_wall_2938_2224_z40.parent = ob_parede_externa_norte_y2224_x2936_2939
ob_bloco_sandstone_wall_2938_2224_z40.matrix_parent_inverse = Matrix(((1.0, -0.0, 0.0, -0.0), (-0.0, 1.0, -0.0, 3.5), (0.0, -0.0, 1.0, -0.0), (-0.0, 0.0, -0.0, 1.0)))
ob_bloco_sandstone_wall_2938_2224_z40.location = (0.5, -3.825, 5.4)
ob_bloco_sandstone_post_2939_2224_z0.parent = ob_parede_externa_norte_y2224_x2936_2939
ob_bloco_sandstone_post_2939_2224_z0.matrix_parent_inverse = Matrix(((1.0, -0.0, 0.0, -0.0), (-0.0, 1.0, -0.0, 3.5), (0.0, -0.0, 1.0, -0.0), (-0.0, 0.0, -0.0, 1.0)))
ob_bloco_sandstone_post_2939_2224_z0.location = (1.5, -3.825, 0.6)
ob_bloco_sandstone_post_2939_2224_z10.parent = ob_parede_externa_norte_y2224_x2936_2939
ob_bloco_sandstone_post_2939_2224_z10.matrix_parent_inverse = Matrix(((1.0, -0.0, 0.0, -0.0), (-0.0, 1.0, -0.0, 3.5), (0.0, -0.0, 1.0, -0.0), (-0.0, 0.0, -0.0, 1.0)))
ob_bloco_sandstone_post_2939_2224_z10.location = (1.5, -3.825, 1.8)
ob_bloco_sandstone_arch_2939_2224_z20.parent = ob_parede_externa_norte_y2224_x2936_2939
ob_bloco_sandstone_arch_2939_2224_z20.matrix_parent_inverse = Matrix(((1.0, -0.0, 0.0, -0.0), (-0.0, 1.0, -0.0, 3.5), (0.0, -0.0, 1.0, -0.0), (-0.0, 0.0, -0.0, 1.0)))
ob_bloco_sandstone_arch_2939_2224_z20.location = (1.5, -3.825, 3.6)
ob_bloco_sandstone_wall_2939_2224_z40.parent = ob_parede_externa_norte_y2224_x2936_2939
ob_bloco_sandstone_wall_2939_2224_z40.matrix_parent_inverse = Matrix(((1.0, -0.0, 0.0, -0.0), (-0.0, 1.0, -0.0, 3.5), (0.0, -0.0, 1.0, -0.0), (-0.0, 0.0, -0.0, 1.0)))
ob_bloco_sandstone_wall_2939_2224_z40.location = (1.5, -3.825, 5.4)
ob_parede_externa_sul_y2231_x2936_2939.location = (0.0, 3.5, 0.0)
ob_parede_externa_sul_y2231_x2936_2939.empty_display_type = 'CUBE'
ob_bloco_sandstone_wall_2936_2231_z40.parent = ob_parede_externa_sul_y2231_x2936_2939
ob_bloco_sandstone_wall_2936_2231_z40.matrix_parent_inverse = Matrix(((1.0, -0.0, 0.0, -0.0), (-0.0, 1.0, -0.0, -3.5), (0.0, -0.0, 1.0, -0.0), (-0.0, 0.0, -0.0, 1.0)))
ob_bloco_sandstone_wall_2936_2231_z40.location = (-1.5, 3.175, 5.4)
ob_bloco_sandstone_wall_2937_2231_z40.parent = ob_parede_externa_sul_y2231_x2936_2939
ob_bloco_sandstone_wall_2937_2231_z40.matrix_parent_inverse = Matrix(((1.0, -0.0, 0.0, -0.0), (-0.0, 1.0, -0.0, -3.5), (0.0, -0.0, 1.0, -0.0), (-0.0, 0.0, -0.0, 1.0)))
ob_bloco_sandstone_wall_2937_2231_z40.location = (-0.5, 3.175, 5.4)
ob_bloco_sandstone_wall_2938_2231_z40.parent = ob_parede_externa_sul_y2231_x2936_2939
ob_bloco_sandstone_wall_2938_2231_z40.matrix_parent_inverse = Matrix(((1.0, -0.0, 0.0, -0.0), (-0.0, 1.0, -0.0, -3.5), (0.0, -0.0, 1.0, -0.0), (-0.0, 0.0, -0.0, 1.0)))
ob_bloco_sandstone_wall_2938_2231_z40.location = (0.5, 3.175, 5.4)
ob_bloco_sandstone_post_2939_2231_z0.parent = ob_parede_externa_sul_y2231_x2936_2939
ob_bloco_sandstone_post_2939_2231_z0.matrix_parent_inverse = Matrix(((1.0, -0.0, 0.0, -0.0), (-0.0, 1.0, -0.0, -3.5), (0.0, -0.0, 1.0, -0.0), (-0.0, 0.0, -0.0, 1.0)))
ob_bloco_sandstone_post_2939_2231_z0.location = (1.5, 3.175, 0.6)
ob_bloco_sandstone_post_2939_2231_z10.parent = ob_parede_externa_sul_y2231_x2936_2939
ob_bloco_sandstone_post_2939_2231_z10.matrix_parent_inverse = Matrix(((1.0, -0.0, 0.0, -0.0), (-0.0, 1.0, -0.0, -3.5), (0.0, -0.0, 1.0, -0.0), (-0.0, 0.0, -0.0, 1.0)))
ob_bloco_sandstone_post_2939_2231_z10.location = (1.5, 3.175, 1.8)
ob_bloco_sandstone_arch_2939_2231_z20.parent = ob_parede_externa_sul_y2231_x2936_2939
ob_bloco_sandstone_arch_2939_2231_z20.matrix_parent_inverse = Matrix(((1.0, -0.0, 0.0, -0.0), (-0.0, 1.0, -0.0, -3.5), (0.0, -0.0, 1.0, -0.0), (-0.0, 0.0, -0.0, 1.0)))
ob_bloco_sandstone_arch_2939_2231_z20.location = (1.5, 3.175, 3.6)
ob_bloco_sandstone_wall_2939_2231_z40.parent = ob_parede_externa_sul_y2231_x2936_2939
ob_bloco_sandstone_wall_2939_2231_z40.matrix_parent_inverse = Matrix(((1.0, -0.0, 0.0, -0.0), (-0.0, 1.0, -0.0, -3.5), (0.0, -0.0, 1.0, -0.0), (-0.0, 0.0, -0.0, 1.0)))
ob_bloco_sandstone_wall_2939_2231_z40.location = (1.5, 3.175, 5.4)
ob_parede_externa_leste_x2939_y2225_2230.location = (1.5, 0.0, 2.4)
ob_parede_externa_leste_x2939_y2225_2230.empty_display_type = 'CUBE'
ob_bloco_sandstone_arch_2939_2225_z20.parent = ob_parede_externa_leste_x2939_y2225_2230
ob_bloco_sandstone_arch_2939_2225_z20.matrix_parent_inverse = Matrix(((1.0, -0.0, 0.0, -1.5), (-0.0, 1.0, -0.0, 0.0), (0.0, -0.0, 1.0, -2.4), (-0.0, 0.0, -0.0, 1.0)))
ob_bloco_sandstone_arch_2939_2225_z20.location = (1.175, -2.5, 3.6)
ob_bloco_sandstone_wall_2939_2225_z40.parent = ob_parede_externa_leste_x2939_y2225_2230
ob_bloco_sandstone_wall_2939_2225_z40.matrix_parent_inverse = Matrix(((1.0, -0.0, 0.0, -1.5), (-0.0, 1.0, -0.0, 0.0), (0.0, -0.0, 1.0, -2.4), (-0.0, 0.0, -0.0, 1.0)))
ob_bloco_sandstone_wall_2939_2225_z40.location = (1.175, -2.5, 5.4)
ob_bloco_sandstone_wall_2939_2226_z40.parent = ob_parede_externa_leste_x2939_y2225_2230
ob_bloco_sandstone_wall_2939_2226_z40.matrix_parent_inverse = Matrix(((1.0, -0.0, 0.0, -1.5), (-0.0, 1.0, -0.0, 0.0), (0.0, -0.0, 1.0, -2.4), (-0.0, 0.0, -0.0, 1.0)))
ob_bloco_sandstone_wall_2939_2226_z40.location = (1.175, -1.5, 5.4)
ob_bloco_sandstone_wall_2939_2227_z40.parent = ob_parede_externa_leste_x2939_y2225_2230
ob_bloco_sandstone_wall_2939_2227_z40.matrix_parent_inverse = Matrix(((1.0, -0.0, 0.0, -1.5), (-0.0, 1.0, -0.0, 0.0), (0.0, -0.0, 1.0, -2.4), (-0.0, 0.0, -0.0, 1.0)))
ob_bloco_sandstone_wall_2939_2227_z40.location = (1.175, -0.5, 5.4)
ob_bloco_sandstone_wall_2939_2228_z40.parent = ob_parede_externa_leste_x2939_y2225_2230
ob_bloco_sandstone_wall_2939_2228_z40.matrix_parent_inverse = Matrix(((1.0, -0.0, 0.0, -1.5), (-0.0, 1.0, -0.0, 0.0), (0.0, -0.0, 1.0, -2.4), (-0.0, 0.0, -0.0, 1.0)))
ob_bloco_sandstone_wall_2939_2228_z40.location = (1.175, 0.5, 5.4)
ob_bloco_sandstone_wall_2939_2229_z40.parent = ob_parede_externa_leste_x2939_y2225_2230
ob_bloco_sandstone_wall_2939_2229_z40.matrix_parent_inverse = Matrix(((1.0, -0.0, 0.0, -1.5), (-0.0, 1.0, -0.0, 0.0), (0.0, -0.0, 1.0, -2.4), (-0.0, 0.0, -0.0, 1.0)))
ob_bloco_sandstone_wall_2939_2229_z40.location = (1.175, 1.5, 5.4)
ob_bloco_sandstone_wall_2939_2230_z40.parent = ob_parede_externa_leste_x2939_y2225_2230
ob_bloco_sandstone_wall_2939_2230_z40.matrix_parent_inverse = Matrix(((1.0, -0.0, 0.0, -1.5), (-0.0, 1.0, -0.0, 0.0), (0.0, -0.0, 1.0, -2.4), (-0.0, 0.0, -0.0, 1.0)))
ob_bloco_sandstone_wall_2939_2230_z40.location = (1.175, 2.5, 5.4)
ob_escadas_corrim_os.location = (0.0, 0.0, 0.0)
ob_escadas_corrim_os.empty_display_type = 'CUBE'
ob_degrau_2936_2225_z0.parent = ob_escadas_corrim_os
ob_degrau_2936_2225_z0.location = (-1.5, -2.5, 0.125)
ob_degrau_2937_2225_z0.parent = ob_escadas_corrim_os
ob_degrau_2937_2225_z0.location = (-0.5, -2.5, 0.125)
ob_degrau_2938_2225_z0.parent = ob_escadas_corrim_os
ob_degrau_2938_2225_z0.location = (0.5, -2.5, 0.125)
ob_degrau_2938_2226_z0.parent = ob_escadas_corrim_os
ob_degrau_2938_2226_z0.location = (0.5, -1.5, 0.125)
ob_degrau_2938_2227_z0.parent = ob_escadas_corrim_os
ob_degrau_2938_2227_z0.location = (0.5, -0.5, 0.125)
ob_degrau_2938_2228_z0.parent = ob_escadas_corrim_os
ob_degrau_2938_2228_z0.location = (0.5, 0.5, 0.125)
ob_degrau_2938_2229_z0.parent = ob_escadas_corrim_os
ob_degrau_2938_2229_z0.location = (0.5, 1.5, 0.125)
ob_degrau_2936_2230_z0.parent = ob_escadas_corrim_os
ob_degrau_2936_2230_z0.location = (-1.5, 2.5, 0.125)
ob_degrau_2937_2230_z0.parent = ob_escadas_corrim_os
ob_degrau_2937_2230_z0.location = (-0.5, 2.5, 0.125)
ob_degrau_2938_2230_z0.parent = ob_escadas_corrim_os
ob_degrau_2938_2230_z0.location = (0.5, 2.5, 0.125)
ob_moveis_decoracoes.location = (0.0, 0.0, 0.0)
ob_moveis_decoracoes.empty_display_type = 'CUBE'
ob_movel_water_2936_2226_z0.parent = ob_moveis_decoracoes
ob_movel_water_2936_2226_z0.location = (-1.5, -1.5, 0.06)
ob_movel_water_2937_2226_z0.parent = ob_moveis_decoracoes
ob_movel_water_2937_2226_z0.location = (-0.5, -1.5, 0.06)
ob_movel_water_2936_2227_z0.parent = ob_moveis_decoracoes
ob_movel_water_2936_2227_z0.location = (-1.5, -0.5, 0.06)
ob_movel_water_2937_2227_z0.parent = ob_moveis_decoracoes
ob_movel_water_2937_2227_z0.location = (-0.5, -0.5, 0.06)
ob_movel_water_2936_2228_z0.parent = ob_moveis_decoracoes
ob_movel_water_2936_2228_z0.location = (-1.5, 0.5, 0.06)
ob_movel_water_2937_2228_z0.parent = ob_moveis_decoracoes
ob_movel_water_2937_2228_z0.location = (-0.5, 0.5, 0.06)
ob_movel_water_2936_2229_z0.parent = ob_moveis_decoracoes
ob_movel_water_2936_2229_z0.location = (-1.5, 1.5, 0.06)
ob_movel_water_2937_2229_z0.parent = ob_moveis_decoracoes
ob_movel_water_2937_2229_z0.location = (-0.5, 1.5, 0.06)

# ---- collection membership
col_01_paredes_externas.objects.link(ob_parede_externa_norte_y2224_x2936_2939)
col_01_paredes_externas.objects.link(ob_bloco_sandstone_wall_2936_2224_z40)
col_01_paredes_externas.objects.link(ob_bloco_sandstone_wall_2937_2224_z40)
col_01_paredes_externas.objects.link(ob_bloco_sandstone_wall_2938_2224_z40)
col_01_paredes_externas.objects.link(ob_bloco_sandstone_post_2939_2224_z0)
col_01_paredes_externas.objects.link(ob_bloco_sandstone_post_2939_2224_z10)
col_01_paredes_externas.objects.link(ob_bloco_sandstone_arch_2939_2224_z20)
col_01_paredes_externas.objects.link(ob_bloco_sandstone_wall_2939_2224_z40)
col_01_paredes_externas.objects.link(ob_parede_externa_sul_y2231_x2936_2939)
col_01_paredes_externas.objects.link(ob_bloco_sandstone_wall_2936_2231_z40)
col_01_paredes_externas.objects.link(ob_bloco_sandstone_wall_2937_2231_z40)
col_01_paredes_externas.objects.link(ob_bloco_sandstone_wall_2938_2231_z40)
col_01_paredes_externas.objects.link(ob_bloco_sandstone_post_2939_2231_z0)
col_01_paredes_externas.objects.link(ob_bloco_sandstone_post_2939_2231_z10)
col_01_paredes_externas.objects.link(ob_bloco_sandstone_arch_2939_2231_z20)
col_01_paredes_externas.objects.link(ob_bloco_sandstone_wall_2939_2231_z40)
col_01_paredes_externas.objects.link(ob_parede_externa_leste_x2939_y2225_2230)
col_01_paredes_externas.objects.link(ob_bloco_sandstone_arch_2939_2225_z20)
col_01_paredes_externas.objects.link(ob_bloco_sandstone_wall_2939_2225_z40)
col_01_paredes_externas.objects.link(ob_bloco_sandstone_wall_2939_2226_z40)
col_01_paredes_externas.objects.link(ob_bloco_sandstone_wall_2939_2227_z40)
col_01_paredes_externas.objects.link(ob_bloco_sandstone_wall_2939_2228_z40)
col_01_paredes_externas.objects.link(ob_bloco_sandstone_wall_2939_2229_z40)
col_01_paredes_externas.objects.link(ob_bloco_sandstone_wall_2939_2230_z40)
col_03_pisos_escadas.objects.link(ob_escadas_corrim_os)
col_03_pisos_escadas.objects.link(ob_degrau_2936_2225_z0)
col_03_pisos_escadas.objects.link(ob_degrau_2937_2225_z0)
col_03_pisos_escadas.objects.link(ob_degrau_2938_2225_z0)
col_03_pisos_escadas.objects.link(ob_degrau_2938_2226_z0)
col_03_pisos_escadas.objects.link(ob_degrau_2938_2227_z0)
col_03_pisos_escadas.objects.link(ob_degrau_2938_2228_z0)
col_03_pisos_escadas.objects.link(ob_degrau_2938_2229_z0)
col_03_pisos_escadas.objects.link(ob_degrau_2936_2230_z0)
col_03_pisos_escadas.objects.link(ob_degrau_2937_2230_z0)
col_03_pisos_escadas.objects.link(ob_degrau_2938_2230_z0)
col_04_moveis_decoracoes.objects.link(ob_moveis_decoracoes)
col_04_moveis_decoracoes.objects.link(ob_movel_water_2936_2226_z0)
col_04_moveis_decoracoes.objects.link(ob_movel_water_2937_2226_z0)
col_04_moveis_decoracoes.objects.link(ob_movel_water_2936_2227_z0)
col_04_moveis_decoracoes.objects.link(ob_movel_water_2937_2227_z0)
col_04_moveis_decoracoes.objects.link(ob_movel_water_2936_2228_z0)
col_04_moveis_decoracoes.objects.link(ob_movel_water_2937_2228_z0)
col_04_moveis_decoracoes.objects.link(ob_movel_water_2936_2229_z0)
col_04_moveis_decoracoes.objects.link(ob_movel_water_2937_2229_z0)

# ---- scene / render settings (as saved in the file)
scene.frame_start = 1; scene.frame_end = 250; scene.frame_set(1)
scene.render.engine = 'BLENDER_EEVEE_NEXT'
scene.render.bake_bias = 0.0
scene.render.bake_samples = 0
scene.cycles.sampling_pattern = 'TABULATED_SOBOL'
scene.eevee.use_volume_custom_range = False
bpy.context.view_layer.update()

# ---- added for rendering (the .blend has no active camera and no usable light): camera, sun + grey world if the file has none
cam_auto = bpy.data.cameras.new('AutoCamera')
cam_auto.lens = 50.0
cam_auto.sensor_width = 36.0
cam_auto.clip_end = 1000.0
ob_auto_camera = bpy.data.objects.new('AutoCamera', cam_auto)
scene.collection.objects.link(ob_auto_camera)
ob_auto_camera.location = (9.52678, -11.7571, 10.6214)
ob_auto_camera.rotation_euler = (1.09748, -7.21219e-08, 0.694738)
scene.camera = ob_auto_camera
light_auto_sun = bpy.data.lights.new('AutoSun', 'SUN')
light_auto_sun.energy = 3.0
light_auto_sun.angle = 0.0523599
ob_auto_sun = bpy.data.objects.new('AutoSun', light_auto_sun)
scene.collection.objects.link(ob_auto_sun)
ob_auto_sun.rotation_euler = (0.872665, 0.174533, 0.523599)
if scene.world is None:
    world_auto = bpy.data.worlds.new('AutoWorld')
    world_auto.color = (0.3, 0.3, 0.3)
    scene.world = world_auto
bpy.context.view_layer.update()
